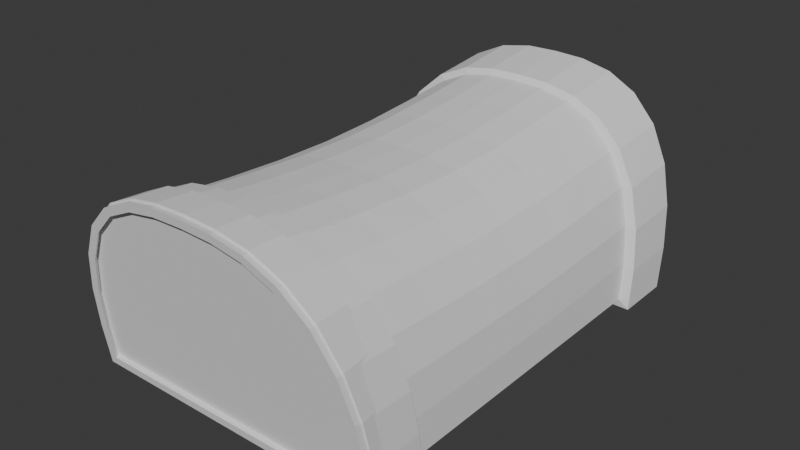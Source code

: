 # Source: obj_chest_StellaTan_01.blend  (saved by Blender 4.5.90; exported with 4.5.12 LTS)
import bpy
from mathutils import Matrix  # noqa: F401  (used for matrix-valued properties, if any)

bpy.ops.wm.read_factory_settings(use_empty=True)
scene = bpy.context.scene
scene.name = 'Scene'

# ---- collections
col_collection = bpy.data.collections.new('Collection'); scene.collection.children.link(col_collection)

# ---- world
world_world = bpy.data.worlds.new('World'); scene.world = world_world
world_world.use_nodes = True; world_world.node_tree.nodes.clear()
_N = world_world.node_tree.nodes; _L = world_world.node_tree.links
n0 = _N.new('ShaderNodeOutputWorld'); n0.name = 'World Output'; n0.location = (200, 100)
n1 = _N.new('ShaderNodeBackground'); n1.name = 'Background'; n1.location = (-200, 100)
n1.inputs[0].default_value = (0.05088, 0.05088, 0.05088, 1.0)
_L.new(n1.outputs[0], n0.inputs[0])
n0.is_active_output = True
world_world.color = (0.05088, 0.05088, 0.05088)
world_world.sun_shadow_jitter_overblur = 0.0

# ---- meshes
me_cube = bpy.data.meshes.new('Cube')
me_cube.from_pydata([(-5.0, -5.416, 0.0), (5.0, -5.416, 0.0), (5.0, -0.0005754, 0.0), (0.0, -0.0006539, 5.934), (1.035, -0.0006538, 5.903), (2.06, -0.0006514, 5.731), (3.034, -0.0006457, 5.316), (3.873, -0.0006362, 4.596), (4.48, -0.000623, 3.601), (4.829, -0.0006077, 2.444), (4.974, -0.0005916, 1.228), (5.0, -0.0005754, 0.0), (-5.0, -0.0005754, 0.0), (-1.035, -0.0006538, 5.903), (-2.06, -0.0006514, 5.731), (-3.034, -0.0006457, 5.316), (-3.873, -0.0006362, 4.596), (-4.48, -0.000623, 3.601), (-4.829, -0.0006077, 2.444), (-4.979, -0.0005889, 1.022), (-5.0, -0.0005754, 0.0), (5.0, -3.729, 0.0), (1.035, -4.237, 6.124), (2.06, -4.222, 5.944), (3.034, -4.185, 5.511), (3.873, -4.123, 4.76), (4.48, -4.038, 3.725), (4.829, -3.939, 2.525), (4.974, -3.834, 1.267), (5.0, -3.729, 0.0), (-5.0, -3.729, 0.0), (-1.035, -4.237, 6.124), (-2.06, -4.222, 5.944), (-3.034, -4.185, 5.511), (-3.873, -4.123, 4.76), (-4.48, -4.038, 3.725), (-4.829, -3.939, 2.525), (-4.979, -3.817, 1.054), (-5.0, -3.729, 0.0), (0.0, -4.238, 6.156), (0.0, -2.119, 5.996), (5.0, -1.865, 0.0), (1.035, -2.119, 5.965), (2.06, -2.111, 5.791), (3.034, -2.093, 5.371), (3.873, -2.062, 4.642), (4.48, -2.019, 3.635), (4.829, -1.97, 2.467), (4.974, -1.918, 1.239), (5.0, -1.865, 0.0), (-5.0, -1.865, 0.0), (-1.035, -2.119, 5.965), (-2.06, -2.111, 5.791), (-3.034, -2.093, 5.371), (-3.873, -2.062, 4.642), (-4.48, -2.019, 3.635), (-4.829, -1.97, 2.467), (-4.979, -1.909, 1.031), (-5.0, -1.865, 0.0), (1.035, -6.154, 6.319), (2.06, -6.132, 6.132), (3.034, -6.078, 5.684), (3.873, -5.988, 4.906), (4.48, -5.864, 3.836), (4.829, -5.72, 2.598), (4.974, -5.569, 1.302), (-1.035, -6.154, 6.319), (-2.06, -6.132, 6.132), (-3.034, -6.078, 5.684), (-3.873, -5.988, 4.906), (-4.48, -5.864, 3.836), (-4.829, -5.72, 2.598), (-4.979, -5.543, 1.084), (0.0, -6.155, 6.352), (-5.075, -7.488, -0.002828), (5.075, -7.488, -0.002828), (5.053, -7.669, 1.15), (1.078, -8.492, 6.49), (1.423e-10, -8.494, 6.526), (1.109, -6.264, 6.517), (2.119, -8.461, 6.292), (2.208, -6.24, 6.316), (3.09, -8.388, 5.826), (3.252, -6.18, 5.833), (3.926, -8.265, 5.018), (4.151, -6.081, 4.997), (4.541, -8.092, 3.888), (4.802, -5.944, 3.845), (4.901, -7.887, 2.559), (5.176, -5.785, 2.514), (5.332, -5.617, 1.121), (5.359, -5.448, -0.2783), (-1.078, -8.492, 6.49), (-1.109, -6.264, 6.517), (-2.119, -8.461, 6.292), (-2.208, -6.24, 6.316), (-3.09, -8.388, 5.826), (-3.252, -6.18, 5.833), (-3.926, -8.265, 5.018), (-4.151, -6.081, 4.997), (-4.541, -8.092, 3.888), (-4.802, -5.944, 3.845), (-4.901, -7.887, 2.559), (-5.176, -5.785, 2.514), (-5.053, -7.669, 1.15), (-5.332, -5.617, 1.121), (-5.359, -5.448, -0.2783), (1.423e-10, -6.266, 6.552), (-5.359, -7.446, -0.2783), (5.359, -7.446, -0.2783), (1.109, -8.535, 6.765), (1.423e-10, -8.536, 6.802), (2.208, -8.502, 6.556), (3.252, -8.423, 6.054), (4.151, -8.291, 5.185), (4.802, -8.108, 3.99), (5.176, -7.895, 2.61), (5.332, -7.672, 1.168), (-1.109, -8.535, 6.765), (-2.208, -8.502, 6.556), (-3.252, -8.423, 6.054), (-4.151, -8.291, 5.185), (-4.802, -8.108, 3.99), (-5.176, -7.895, 2.61), (-5.332, -7.672, 1.168), (-5.2, -7.318, 0.01385), (4.951, -7.318, 0.01385), (0.9536, -8.321, 6.507), (-0.1245, -8.323, 6.543), (1.994, -8.29, 6.309), (2.965, -8.217, 5.843), (3.801, -8.094, 5.034), (4.416, -7.921, 3.904), (4.777, -7.716, 2.576), (4.929, -7.498, 1.167), (-1.203, -8.321, 6.507), (-2.243, -8.29, 6.309), (-3.214, -8.217, 5.843), (-4.05, -8.094, 5.034), (-4.665, -7.921, 3.904), (-5.025, -7.716, 2.576), (-5.178, -7.498, 1.167), (-5.189, -0.0005889, 1.022), (-5.211, -0.0005754, 0.0), (-5.189, -1.909, 1.031), (-5.189, -3.817, 1.054), (-5.211, -1.865, 0.0), (-5.211, -3.729, 0.0), (-5.189, -5.543, 1.084), (-5.211, -5.416, 0.0)], [(20, 12), (2, 11), (21, 29), (38, 30), (41, 49), (58, 50)], [(61, 60, 81, 83), (40, 42, 4, 3), (37, 57, 144, 145), (56, 18, 19, 57), (55, 17, 18, 56), (54, 16, 17, 55), (53, 15, 16, 54), (52, 14, 15, 53), (51, 13, 14, 52), (40, 3, 13, 51), (48, 49, 11, 10), (47, 48, 10, 9), (46, 47, 9, 8), (45, 46, 8, 7), (44, 45, 7, 6), (43, 44, 6, 5), (42, 43, 5, 4), (59, 60, 23, 22), (60, 61, 24, 23), (61, 62, 25, 24), (62, 63, 26, 25), (63, 64, 27, 26), (64, 65, 28, 27), (65, 1, 29, 28), (73, 39, 31, 66), (66, 31, 32, 67), (67, 32, 33, 68), (68, 33, 34, 69), (69, 34, 35, 70), (70, 35, 36, 71), (71, 36, 37, 72), (20, 58, 146, 143), (73, 59, 22, 39), (22, 23, 43, 42), (23, 24, 44, 43), (24, 25, 45, 44), (25, 26, 46, 45), (26, 27, 47, 46), (27, 28, 48, 47), (28, 29, 49, 48), (39, 40, 51, 31), (31, 51, 52, 32), (32, 52, 53, 33), (33, 53, 54, 34), (34, 54, 55, 35), (35, 55, 56, 36), (36, 56, 57, 37), (38, 0, 149, 147), (39, 22, 42, 40), (66, 67, 95, 93), (62, 61, 83, 85), (59, 73, 107, 79), (67, 68, 97, 95), (63, 62, 85, 87), (68, 69, 99, 97), (64, 63, 87, 89), (69, 70, 101, 99), (65, 64, 89, 90), (70, 71, 103, 101), (1, 65, 90, 91), (71, 72, 105, 103), (60, 59, 79, 81), (111, 110, 79, 107), (123, 103, 105, 124), (122, 101, 103, 123), (121, 99, 101, 122), (120, 97, 99, 121), (119, 95, 97, 120), (118, 93, 95, 119), (111, 107, 93, 118), (117, 109, 91, 90), (116, 117, 90, 89), (115, 116, 89, 87), (114, 115, 87, 85), (113, 114, 85, 83), (112, 113, 83, 81), (110, 112, 81, 79), (73, 66, 93, 107), (72, 0, 106, 105), (106, 91, 1, 0), (0, 1, 29, 38), (38, 58, 49, 29), (58, 20, 11, 49), (109, 91, 106, 108), (105, 106, 108, 124), (102, 100, 139, 140), (74, 75, 109, 108), (77, 78, 111, 110), (80, 77, 110, 112), (82, 80, 112, 113), (84, 82, 113, 114), (86, 84, 114, 115), (88, 86, 115, 116), (76, 88, 116, 117), (75, 76, 117, 109), (78, 92, 118, 111), (92, 94, 119, 118), (94, 96, 120, 119), (96, 98, 121, 120), (98, 100, 122, 121), (100, 102, 123, 122), (102, 104, 124, 123), (104, 74, 108, 124), (125, 141, 140, 139, 138, 137, 136, 135, 128, 127, 129, 130, 131, 132, 133, 134, 126), (88, 76, 134, 133), (75, 74, 125, 126), (104, 102, 140, 141), (76, 75, 126, 134), (78, 77, 127, 128), (74, 104, 141, 125), (92, 78, 128, 135), (77, 80, 129, 127), (94, 92, 135, 136), (80, 82, 130, 129), (96, 94, 136, 137), (82, 84, 131, 130), (98, 96, 137, 138), (84, 86, 132, 131), (100, 98, 138, 139), (86, 88, 133, 132), (144, 142, 143, 146), (148, 145, 147, 149), (145, 144, 146, 147), (0, 72, 148, 149), (72, 37, 145, 148), (57, 19, 142, 144), (19, 20, 143, 142), (58, 38, 147, 146)])
_uv = me_cube.uv_layers.new(name='UVMap')
_uv.uv.foreach_set('vector', [0.646, 0.4389, 0.6729, 0.4063, 0.6729, 0.4063, 0.646, 0.4389, 0.6791, 0.3041, 0.6949, 0.3724, 0.6949, 0.3724, 0.6791, 0.3041, 0.4181, 0.4994, 0.4181, 0.4994, 0.4181, 0.4994, 0.4181, 0.4994, 0.478, 0.4951, 0.478, 0.4951, 0.4181, 0.4994, 0.4181, 0.4994, 0.5267, 0.4849, 0.5267, 0.4849, 0.478, 0.4951, 0.478, 0.4951, 0.5913, 0.4663, 0.5913, 0.4663, 0.5267, 0.4849, 0.5267, 0.4849, 0.646, 0.4389, 0.646, 0.4389, 0.5913, 0.4663, 0.5913, 0.4663, 0.6729, 0.4063, 0.6729, 0.4063, 0.646, 0.4389, 0.646, 0.4389, 0.6949, 0.3724, 0.6949, 0.3724, 0.6729, 0.4063, 0.6729, 0.4063, 0.6791, 0.3041, 0.6791, 0.3041, 0.6949, 0.3724, 0.6949, 0.3724, 0.4267, 0.4993, 0.375, 0.5, 0.375, 0.5, 0.4267, 0.4993, 0.478, 0.4951, 0.4267, 0.4993, 0.4267, 0.4993, 0.478, 0.4951, 0.5267, 0.4849, 0.478, 0.4951, 0.478, 0.4951, 0.5267, 0.4849, 0.5913, 0.4663, 0.5267, 0.4849, 0.5267, 0.4849, 0.5913, 0.4663, 0.646, 0.4389, 0.5913, 0.4663, 0.5913, 0.4663, 0.646, 0.4389, 0.6729, 0.4063, 0.646, 0.4389, 0.646, 0.4389, 0.6729, 0.4063, 0.6949, 0.3724, 0.6729, 0.4063, 0.6729, 0.4063, 0.6949, 0.3724, 0.6949, 0.3724, 0.6729, 0.4063, 0.6729, 0.4063, 0.6949, 0.3724, 0.6729, 0.4063, 0.646, 0.4389, 0.646, 0.4389, 0.6729, 0.4063, 0.646, 0.4389, 0.5913, 0.4663, 0.5913, 0.4663, 0.646, 0.4389, 0.5913, 0.4663, 0.5267, 0.4849, 0.5267, 0.4849, 0.5913, 0.4663, 0.5267, 0.4849, 0.478, 0.4951, 0.478, 0.4951, 0.5267, 0.4849, 0.478, 0.4951, 0.4267, 0.4993, 0.4267, 0.4993, 0.478, 0.4951, 0.4267, 0.4993, 0.375, 0.5, 0.375, 0.5, 0.4267, 0.4993, 0.6791, 0.3041, 0.6791, 0.3041, 0.6949, 0.3724, 0.6949, 0.3724, 0.6949, 0.3724, 0.6949, 0.3724, 0.6729, 0.4063, 0.6729, 0.4063, 0.6729, 0.4063, 0.6729, 0.4063, 0.646, 0.4389, 0.646, 0.4389, 0.646, 0.4389, 0.646, 0.4389, 0.5913, 0.4663, 0.5913, 0.4663, 0.5913, 0.4663, 0.5913, 0.4663, 0.5267, 0.4849, 0.5267, 0.4849, 0.5267, 0.4849, 0.5267, 0.4849, 0.478, 0.4951, 0.478, 0.4951, 0.478, 0.4951, 0.478, 0.4951, 0.4181, 0.4994, 0.4181, 0.4994, 0.375, 0.5, 0.375, 0.5, 0.375, 0.5, 0.375, 0.5, 0.6791, 0.3041, 0.6949, 0.3724, 0.6949, 0.3724, 0.6791, 0.3041, 0.6949, 0.3724, 0.6729, 0.4063, 0.6729, 0.4063, 0.6949, 0.3724, 0.6729, 0.4063, 0.646, 0.4389, 0.646, 0.4389, 0.6729, 0.4063, 0.646, 0.4389, 0.5913, 0.4663, 0.5913, 0.4663, 0.646, 0.4389, 0.5913, 0.4663, 0.5267, 0.4849, 0.5267, 0.4849, 0.5913, 0.4663, 0.5267, 0.4849, 0.478, 0.4951, 0.478, 0.4951, 0.5267, 0.4849, 0.478, 0.4951, 0.4267, 0.4993, 0.4267, 0.4993, 0.478, 0.4951, 0.4267, 0.4993, 0.375, 0.5, 0.375, 0.5, 0.4267, 0.4993, 0.6791, 0.3041, 0.6791, 0.3041, 0.6949, 0.3724, 0.6949, 0.3724, 0.6949, 0.3724, 0.6949, 0.3724, 0.6729, 0.4063, 0.6729, 0.4063, 0.6729, 0.4063, 0.6729, 0.4063, 0.646, 0.4389, 0.646, 0.4389, 0.646, 0.4389, 0.646, 0.4389, 0.5913, 0.4663, 0.5913, 0.4663, 0.5913, 0.4663, 0.5913, 0.4663, 0.5267, 0.4849, 0.5267, 0.4849, 0.5267, 0.4849, 0.5267, 0.4849, 0.478, 0.4951, 0.478, 0.4951, 0.478, 0.4951, 0.478, 0.4951, 0.4181, 0.4994, 0.4181, 0.4994, 0.375, 0.5, 0.375, 0.5, 0.375, 0.5, 0.375, 0.5, 0.6791, 0.3041, 0.6949, 0.3724, 0.6949, 0.3724, 0.6791, 0.3041, 0.6949, 0.3724, 0.6729, 0.4063, 0.6729, 0.4063, 0.6949, 0.3724, 0.5913, 0.4663, 0.646, 0.4389, 0.646, 0.4389, 0.5913, 0.4663, 0.6949, 0.3724, 0.6791, 0.3041, 0.6791, 0.3041, 0.6949, 0.3724, 0.6729, 0.4063, 0.646, 0.4389, 0.646, 0.4389, 0.6729, 0.4063, 0.5267, 0.4849, 0.5913, 0.4663, 0.5913, 0.4663, 0.5267, 0.4849, 0.646, 0.4389, 0.5913, 0.4663, 0.5913, 0.4663, 0.646, 0.4389, 0.478, 0.4951, 0.5267, 0.4849, 0.5267, 0.4849, 0.478, 0.4951, 0.5913, 0.4663, 0.5267, 0.4849, 0.5267, 0.4849, 0.5913, 0.4663, 0.4267, 0.4993, 0.478, 0.4951, 0.478, 0.4951, 0.4267, 0.4993, 0.5267, 0.4849, 0.478, 0.4951, 0.478, 0.4951, 0.5267, 0.4849, 0.375, 0.5, 0.4267, 0.4993, 0.4267, 0.4993, 0.375, 0.5, 0.478, 0.4951, 0.4181, 0.4994, 0.4267, 0.4993, 0.478, 0.4951, 0.6729, 0.4063, 0.6949, 0.3724, 0.6949, 0.3724, 0.6729, 0.4063, 0.6791, 0.3041, 0.6949, 0.3724, 0.6949, 0.3724, 0.6791, 0.3041, 0.478, 0.4951, 0.478, 0.4951, 0.4267, 0.4993, 0.4267, 0.4993, 0.5267, 0.4849, 0.5267, 0.4849, 0.478, 0.4951, 0.478, 0.4951, 0.5913, 0.4663, 0.5913, 0.4663, 0.5267, 0.4849, 0.5267, 0.4849, 0.646, 0.4389, 0.646, 0.4389, 0.5913, 0.4663, 0.5913, 0.4663, 0.6729, 0.4063, 0.6729, 0.4063, 0.646, 0.4389, 0.646, 0.4389, 0.6949, 0.3724, 0.6949, 0.3724, 0.6729, 0.4063, 0.6729, 0.4063, 0.6791, 0.3041, 0.6791, 0.3041, 0.6949, 0.3724, 0.6949, 0.3724, 0.4267, 0.4993, 0.375, 0.5, 0.375, 0.5, 0.4267, 0.4993, 0.478, 0.4951, 0.4267, 0.4993, 0.4267, 0.4993, 0.478, 0.4951, 0.5267, 0.4849, 0.478, 0.4951, 0.478, 0.4951, 0.5267, 0.4849, 0.5913, 0.4663, 0.5267, 0.4849, 0.5267, 0.4849, 0.5913, 0.4663, 0.646, 0.4389, 0.5913, 0.4663, 0.5913, 0.4663, 0.646, 0.4389, 0.6729, 0.4063, 0.646, 0.4389, 0.646, 0.4389, 0.6729, 0.4063, 0.6949, 0.3724, 0.6729, 0.4063, 0.6729, 0.4063, 0.6949, 0.3724, 0.6791, 0.3041, 0.6949, 0.3724, 0.6949, 0.3724, 0.6791, 0.3041, 0.4181, 0.4994, 0.375, 0.5, 0.375, 0.5, 0.4267, 0.4993, 0.0, 0.0, 0.0, 0.0, 0.0, 0.0, 0.0, 0.0, 0.375, 0.5, 0.375, 0.5, 0.375, 0.5, 0.375, 0.5, 0.375, 0.5, 0.375, 0.5, 0.375, 0.5, 0.375, 0.5, 0.375, 0.5, 0.375, 0.5, 0.375, 0.5, 0.375, 0.5, 0.375, 0.5, 0.375, 0.5, 0.0, 0.0, 0.0, 0.0, 0.4267, 0.4993, 0.375, 0.5, 0.0, 0.0, 0.4267, 0.4993, 0.4626, 0.4732, 0.5179, 0.4711, 0.5179, 0.4711, 0.4626, 0.4732, 0.07154, 0.0806, 0.3783, 0.4897, 0.375, 0.5, 0.0, 0.0, 0.6742, 0.3711, 0.6657, 0.325, 0.6791, 0.3041, 0.6949, 0.3724, 0.6579, 0.4052, 0.6742, 0.3711, 0.6949, 0.3724, 0.6729, 0.4063, 0.6315, 0.435, 0.6579, 0.4052, 0.6729, 0.4063, 0.646, 0.4389, 0.5824, 0.4603, 0.6315, 0.435, 0.646, 0.4389, 0.5913, 0.4663, 0.523, 0.4779, 0.5824, 0.4603, 0.5913, 0.4663, 0.5267, 0.4849, 0.4733, 0.4875, 0.523, 0.4779, 0.5267, 0.4849, 0.478, 0.4951, 0.4221, 0.491, 0.4733, 0.4875, 0.478, 0.4951, 0.4267, 0.4993, 0.3783, 0.4897, 0.4221, 0.491, 0.4267, 0.4993, 0.375, 0.5, 0.6657, 0.325, 0.6736, 0.3703, 0.6949, 0.3724, 0.6791, 0.3041, 0.6736, 0.3703, 0.6567, 0.4036, 0.6729, 0.4063, 0.6949, 0.3724, 0.6567, 0.4036, 0.6297, 0.4326, 0.646, 0.4389, 0.6729, 0.4063, 0.6297, 0.4326, 0.5795, 0.4564, 0.5913, 0.4663, 0.646, 0.4389, 0.5795, 0.4564, 0.5179, 0.4711, 0.5267, 0.4849, 0.5913, 0.4663, 0.5179, 0.4711, 0.4626, 0.4732, 0.478, 0.4951, 0.5267, 0.4849, 0.4626, 0.4732, 0.3691, 0.4203, 0.4267, 0.4993, 0.478, 0.4951, 0.3691, 0.4203, 0.07154, 0.0806, 0.0, 0.0, 0.4267, 0.4993, 0.07154, 0.0806, 0.3691, 0.4203, 0.4626, 0.4732, 0.5179, 0.4711, 0.5795, 0.4564, 0.6297, 0.4326, 0.6567, 0.4036, 0.6736, 0.3703, 0.6657, 0.325, 0.6742, 0.3711, 0.6579, 0.4052, 0.6315, 0.435, 0.5824, 0.4603, 0.523, 0.4779, 0.4733, 0.4875, 0.4221, 0.491, 0.3783, 0.4897, 0.4733, 0.4875, 0.4221, 0.491, 0.4221, 0.491, 0.4733, 0.4875, 0.3783, 0.4897, 0.07154, 0.0806, 0.07154, 0.0806, 0.3783, 0.4897, 0.3691, 0.4203, 0.4626, 0.4732, 0.4626, 0.4732, 0.3691, 0.4203, 0.4221, 0.491, 0.3783, 0.4897, 0.3783, 0.4897, 0.4221, 0.491, 0.6657, 0.325, 0.6742, 0.3711, 0.6742, 0.3711, 0.6657, 0.325, 0.07154, 0.0806, 0.3691, 0.4203, 0.3691, 0.4203, 0.07154, 0.0806, 0.6736, 0.3703, 0.6657, 0.325, 0.6657, 0.325, 0.6736, 0.3703, 0.6742, 0.3711, 0.6579, 0.4052, 0.6579, 0.4052, 0.6742, 0.3711, 0.6567, 0.4036, 0.6736, 0.3703, 0.6736, 0.3703, 0.6567, 0.4036, 0.6579, 0.4052, 0.6315, 0.435, 0.6315, 0.435, 0.6579, 0.4052, 0.6297, 0.4326, 0.6567, 0.4036, 0.6567, 0.4036, 0.6297, 0.4326, 0.6315, 0.435, 0.5824, 0.4603, 0.5824, 0.4603, 0.6315, 0.435, 0.5795, 0.4564, 0.6297, 0.4326, 0.6297, 0.4326, 0.5795, 0.4564, 0.5824, 0.4603, 0.523, 0.4779, 0.523, 0.4779, 0.5824, 0.4603, 0.5179, 0.4711, 0.5795, 0.4564, 0.5795, 0.4564, 0.5179, 0.4711, 0.523, 0.4779, 0.4733, 0.4875, 0.4733, 0.4875, 0.523, 0.4779, 0.4181, 0.4994, 0.4181, 0.4994, 0.375, 0.5, 0.375, 0.5, 0.4181, 0.4994, 0.4181, 0.4994, 0.375, 0.5, 0.375, 0.5, 0.4181, 0.4994, 0.4181, 0.4994, 0.375, 0.5, 0.375, 0.5, 0.375, 0.5, 0.4181, 0.4994, 0.4181, 0.4994, 0.375, 0.5, 0.4181, 0.4994, 0.4181, 0.4994, 0.4181, 0.4994, 0.4181, 0.4994, 0.4181, 0.4994, 0.4181, 0.4994, 0.4181, 0.4994, 0.4181, 0.4994, 0.0, 0.0, 0.0, 0.0, 0.0, 0.0, 0.0, 0.0, 0.375, 0.5, 0.375, 0.5, 0.375, 0.5, 0.375, 0.5])
me_cube.update()
me_cube_001 = bpy.data.meshes.new('Cube.001')
me_cube_001.from_pydata([(4.876, -7.472, -3.408), (2.524e-10, -8.464, 3.034), (4.876, -7.472, -3.408), (1.009, -8.463, 3.001), (2.009, -8.433, 2.811), (2.959, -8.361, 2.354), (3.777, -8.24, 1.563), (4.369, -8.074, 0.4757), (4.71, -7.881, -0.7804), (4.851, -7.677, -2.093), (-4.876, -7.472, -3.408), (-4.876, -7.472, -3.408), (-1.009, -8.463, 3.001), (-2.009, -8.433, 2.811), (-2.959, -8.361, 2.354), (-3.777, -8.24, 1.563), (-4.369, -8.074, 0.4757), (-4.71, -7.881, -0.7804), (-4.851, -7.677, -2.093), (-5.0, -8.549, -3.5), (5.0, -8.549, -3.5), (5.0, -8.549, -3.5), (4.974, -8.76, -2.151), (1.035, -9.565, 3.071), (0.0, -9.566, 3.106), (2.06, -9.534, 2.876), (3.034, -9.46, 2.408), (3.873, -9.337, 1.597), (4.48, -9.166, 0.4823), (4.829, -8.968, -0.8056), (-1.035, -9.565, 3.071), (-2.06, -9.534, 2.876), (-3.034, -9.46, 2.408), (-3.873, -9.337, 1.597), (-4.48, -9.166, 0.4823), (-4.829, -8.968, -0.8056), (-4.974, -8.76, -2.151), (-5.0, -8.549, -3.5)], [], [(16, 15, 33, 34), (3, 1, 12, 13, 14, 15, 16, 17, 18, 11, 10, 0, 2, 9, 8, 7, 6, 5, 4), (20, 19, 37, 36, 35, 34, 33, 32, 31, 30, 24, 23, 25, 26, 27, 28, 29, 22, 21), (2, 10, 19, 20), (4, 5, 26, 25), (10, 11, 37, 19), (8, 9, 22, 29), (13, 12, 30, 31), (17, 16, 34, 35), (9, 0, 21, 22), (5, 6, 27, 26), (1, 3, 23, 24), (14, 13, 31, 32), (18, 17, 35, 36), (6, 7, 28, 27), (0, 2, 20, 21), (15, 14, 32, 33), (3, 4, 25, 23), (11, 18, 36, 37), (7, 8, 29, 28), (12, 1, 24, 30)])
_uv = me_cube_001.uv_layers.new(name='UVMap')
_uv.uv.foreach_set('vector', [0.5267, 0.4849, 0.5913, 0.4663, 0.5913, 0.4663, 0.5267, 0.4849, 0.6949, 0.3724, 0.6791, 0.3041, 0.6949, 0.3724, 0.6729, 0.4063, 0.646, 0.4389, 0.5913, 0.4663, 0.5267, 0.4849, 0.478, 0.4951, 0.4267, 0.4993, 0.375, 0.5, 0.375, 0.5, 0.375, 0.5, 0.375, 0.5, 0.4267, 0.4993, 0.478, 0.4951, 0.5267, 0.4849, 0.5913, 0.4663, 0.646, 0.4389, 0.6729, 0.4063, 0.375, 0.5, 0.375, 0.5, 0.375, 0.5, 0.4267, 0.4993, 0.478, 0.4951, 0.5267, 0.4849, 0.5913, 0.4663, 0.646, 0.4389, 0.6729, 0.4063, 0.6949, 0.3724, 0.6791, 0.3041, 0.6949, 0.3724, 0.6729, 0.4063, 0.646, 0.4389, 0.5913, 0.4663, 0.5267, 0.4849, 0.478, 0.4951, 0.4267, 0.4993, 0.375, 0.5, 0.0, 0.0, 0.0, 0.0, 0.0, 0.0, 0.0, 0.0, 0.6729, 0.4063, 0.646, 0.4389, 0.646, 0.4389, 0.6729, 0.4063, 0.375, 0.5, 0.375, 0.5, 0.375, 0.5, 0.375, 0.5, 0.478, 0.4951, 0.4267, 0.4993, 0.4267, 0.4993, 0.478, 0.4951, 0.6729, 0.4063, 0.6949, 0.3724, 0.6949, 0.3724, 0.6729, 0.4063, 0.478, 0.4951, 0.5267, 0.4849, 0.5267, 0.4849, 0.478, 0.4951, 0.0, 0.0, 0.0, 0.0, 0.0, 0.0, 0.0, 0.0, 0.646, 0.4389, 0.5913, 0.4663, 0.5913, 0.4663, 0.646, 0.4389, 0.6791, 0.3041, 0.6949, 0.3724, 0.6949, 0.3724, 0.6791, 0.3041, 0.646, 0.4389, 0.6729, 0.4063, 0.6729, 0.4063, 0.646, 0.4389, 0.4267, 0.4993, 0.478, 0.4951, 0.478, 0.4951, 0.4267, 0.4993, 0.5913, 0.4663, 0.5267, 0.4849, 0.5267, 0.4849, 0.5913, 0.4663, 0.375, 0.5, 0.375, 0.5, 0.375, 0.5, 0.375, 0.5, 0.5913, 0.4663, 0.646, 0.4389, 0.646, 0.4389, 0.5913, 0.4663, 0.6949, 0.3724, 0.6729, 0.4063, 0.6729, 0.4063, 0.6949, 0.3724, 0.375, 0.5, 0.4267, 0.4993, 0.4267, 0.4993, 0.375, 0.5, 0.5267, 0.4849, 0.478, 0.4951, 0.478, 0.4951, 0.5267, 0.4849, 0.6949, 0.3724, 0.6791, 0.3041, 0.6791, 0.3041, 0.6949, 0.3724])
me_cube_001.update()

# ---- objects
ob_cube = bpy.data.objects.new('Cube', me_cube)
ob_cube_001 = bpy.data.objects.new('Cube.001', me_cube_001)

# ---- transforms, parenting, visibility, modifiers, constraints
ob_cube.location = (0.0, 0.0, 0.0)
_m = ob_cube.modifiers.new('Mirror', 'MIRROR')
_m.use_axis = (False, True, False)
ob_cube_001.location = (0.0, 2.026, 3.5)
ob_cube_001.scale = (1.081, 1.081, 1.081)

# ---- collection membership
col_collection.objects.link(ob_cube)
col_collection.objects.link(ob_cube_001)

# ---- scene / render settings (as saved in the file)
scene.frame_start = 1; scene.frame_end = 250; scene.frame_set(221)
scene.render.engine = 'BLENDER_EEVEE_NEXT'
bpy.context.view_layer.update()

# ---- added for rendering (the .blend has no active camera and no usable light): camera, sun
cam_auto = bpy.data.cameras.new('AutoCamera')
cam_auto.lens = 50.0
cam_auto.sensor_width = 36.0
cam_auto.clip_end = 1000.0
ob_auto_camera = bpy.data.objects.new('AutoCamera', cam_auto)
scene.collection.objects.link(ob_auto_camera)
ob_auto_camera.location = (19.8269, -23.7923, 19.1484)
ob_auto_camera.rotation_euler = (1.09748, -7.21219e-08, 0.694738)
scene.camera = ob_auto_camera
light_auto_sun = bpy.data.lights.new('AutoSun', 'SUN')
light_auto_sun.energy = 3.0
light_auto_sun.angle = 0.0523599
ob_auto_sun = bpy.data.objects.new('AutoSun', light_auto_sun)
scene.collection.objects.link(ob_auto_sun)
ob_auto_sun.rotation_euler = (0.872665, 0.174533, 0.523599)
bpy.context.view_layer.update()

